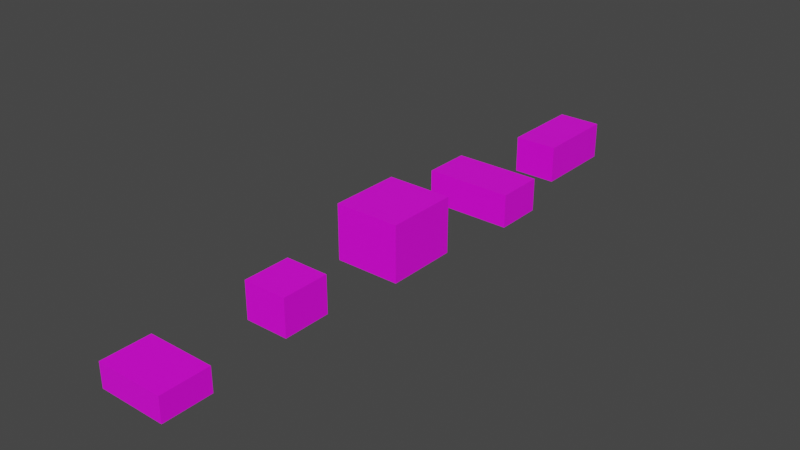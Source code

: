 # Source: Boxes.blend  (saved by Blender 3.4.6; exported with 4.5.12 LTS)
import bpy
from mathutils import Matrix  # noqa: F401  (used for matrix-valued properties, if any)

bpy.ops.wm.read_factory_settings(use_empty=True)
scene = bpy.context.scene
scene.name = 'Scene'

# ---- images (referenced by path relative to the original .blend; pixels are not part of the script)
import os
ASSET_DIR = os.environ.get("B2B_ASSET_DIR", "")  # directory of the original .blend (textures are referenced by path, not embedded)
HERE = os.path.dirname(os.path.abspath(__file__))  # packed textures are extracted next to this script under _unpacked/

def load_image(name, relpath, width, height, colorspace="sRGB"):
    """Load a texture the original file referenced (path relative to the .blend, or extracted next to this script)."""
    p = next((c for c in (os.path.join(HERE, relpath), os.path.join(ASSET_DIR, relpath)) if relpath and os.path.exists(c)), "")
    if p:
        img = bpy.data.images.load(p, check_existing=True)
        img.name = name
    else:  # same state as the original file: an image datablock whose file is absent (Cycles renders it pink)
        img = bpy.data.images.new(name, width, height)
        img.source = "FILE"
        img.filepath = "//" + (relpath or name)
    img.colorspace_settings.name = colorspace
    return img
img_boxtexture_png = load_image('BoxTexture.png', 'BoxTexture.png', 1024, 1024, 'sRGB')

# ---- materials (node trees are filled in below, after node groups)
mat_material_001 = bpy.data.materials.new('Material.001')
mat_material_001.use_transparent_shadow = False

# ---- material node trees
mat_material_001.use_nodes = True; mat_material_001.node_tree.nodes.clear()
_N = mat_material_001.node_tree.nodes; _L = mat_material_001.node_tree.links
n0 = _N.new('ShaderNodeBsdfPrincipled'); n0.name = 'Principled BSDF'; n0.location = (10, 300)
n0.distribution = 'GGX'
n0.subsurface_method = 'RANDOM_WALK_SKIN'
n0.inputs[3].default_value = 1.45
n0.inputs[27].default_value = (0.0, 0.0, 0.0, 1.0)
n0.inputs[28].default_value = 1.0
n1 = _N.new('ShaderNodeOutputMaterial'); n1.name = 'Material Output'; n1.location = (300, 300)
n2 = _N.new('ShaderNodeTexImage'); n2.name = 'Image Texture'; n2.location = (-280, 276)
n2.image = img_boxtexture_png
n2.interpolation = 'Closest'
_L.new(n0.outputs[0], n1.inputs[0])
_L.new(n2.outputs[0], n0.inputs[0])
n1.is_active_output = True

# ---- world
world_world = bpy.data.worlds.new('World'); scene.world = world_world
world_world.use_nodes = True; world_world.node_tree.nodes.clear()
_N = world_world.node_tree.nodes; _L = world_world.node_tree.links
n0 = _N.new('ShaderNodeOutputWorld'); n0.name = 'World Output'; n0.location = (300, 300)
n1 = _N.new('ShaderNodeBackground'); n1.name = 'Background'; n1.location = (10, 300)
n1.inputs[0].default_value = (0.05088, 0.05088, 0.05088, 1.0)
_L.new(n1.outputs[0], n0.inputs[0])
n0.is_active_output = True
world_world.color = (0.05088, 0.05088, 0.05088)
world_world.use_sun_shadow = False
world_world.sun_shadow_jitter_overblur = 0.0

# ---- meshes
me_cube_002 = bpy.data.meshes.new('Cube.002')
me_cube_002.from_pydata([(-0.125, -0.09, -0.045), (-0.125, -0.09, 0.045), (-0.125, 0.09, -0.045), (-0.125, 0.09, 0.045), (0.125, -0.09, -0.045), (0.125, -0.09, 0.045), (0.125, 0.09, -0.045), (0.125, 0.09, 0.045)], [], [(0, 1, 3, 2), (2, 3, 7, 6), (6, 7, 5, 4), (4, 5, 1, 0), (2, 6, 4, 0), (7, 3, 1, 5)])
_uv = me_cube_002.uv_layers.new(name='UVMap')
_uv.uv.foreach_set('vector', [0.625, 0.875, 0.7969, 0.875, 0.7969, 0.125, 0.625, 0.125, 0.6094, 1.0, 0.4375, 1.0, 0.4375, 0.0, 0.6094, 0.0, 0.4375, 0.625, 0.4375, 0.9688, 0.0625, 0.9688, 0.0625, 0.625, 0.4375, 0.0, 0.625, 0.0, 0.625, 1.0, 0.4375, 1.0, 0.6562, 0.9062, 0.6562, 0.5938, 0.5625, 0.5938, 0.5625, 0.9062, 0.4375, 0.0, 0.4375, 1.0, 0.0625, 1.0, 0.0625, 0.0])
me_cube_002.materials.append(mat_material_001)
me_cube_002.update()
me_cube_003 = bpy.data.meshes.new('Cube.003')
me_cube_003.from_pydata([(-0.08201, -0.09, -0.06977), (-0.08201, -0.09, 0.06977), (-0.08201, 0.09, -0.06977), (-0.08201, 0.09, 0.06977), (0.08201, -0.09, -0.06977), (0.08201, -0.09, 0.06977), (0.08201, 0.09, -0.06977), (0.08201, 0.09, 0.06977)], [], [(0, 1, 3, 2), (2, 3, 7, 6), (6, 7, 5, 4), (4, 5, 1, 0), (2, 6, 4, 0), (7, 3, 1, 5)])
_uv = me_cube_003.uv_layers.new(name='UVMap')
_uv.uv.foreach_set('vector', [0.625, 0.875, 0.7969, 0.875, 0.7969, 0.125, 0.625, 0.125, 0.6094, 0.819, 0.4375, 0.819, 0.4375, 0.1629, 0.6094, 0.1629, 0.4375, 0.625, 0.4375, 0.9688, 0.0625, 0.9688, 0.0625, 0.625, 0.4375, 0.1629, 0.625, 0.1629, 0.625, 0.819, 0.4375, 0.819, 0.6562, 0.8497, 0.6562, 0.6447, 0.5625, 0.6447, 0.5625, 0.8497, 0.4375, 0.1629, 0.4375, 0.819, 0.0625, 0.819, 0.0625, 0.1629])
me_cube_003.materials.append(mat_material_001)
me_cube_003.update()
me_cube_004 = bpy.data.meshes.new('Cube.004')
me_cube_004.from_pydata([(-0.123, -0.135, -0.1047), (-0.123, -0.135, 0.1047), (-0.123, 0.135, -0.1047), (-0.123, 0.135, 0.1047), (0.123, -0.135, -0.1047), (0.123, -0.135, 0.1047), (0.123, 0.135, -0.1047), (0.123, 0.135, 0.1047)], [], [(0, 1, 3, 2), (2, 3, 7, 6), (6, 7, 5, 4), (4, 5, 1, 0), (2, 6, 4, 0), (7, 3, 1, 5)])
_uv = me_cube_004.uv_layers.new(name='UVMap')
_uv.uv.foreach_set('vector', [0.5781, 1.062, 0.8438, 1.062, 0.8438, -0.0625, 0.5781, -0.0625, -0.2031, 0.0, 0.0625, 0.0, 0.0625, 1.0, -0.2031, 1.0, 0.5312, 0.6562, 0.5312, 1.188, -0.03125, 1.188, -0.03125, 0.6562, 0.3906, 0.0, 0.6719, 0.0, 0.6719, 1.0, 0.3906, 1.0, 0.6562, 0.8497, 0.6562, 0.6447, 0.5625, 0.6447, 0.5625, 0.8497, -0.03125, 1.0, -0.03125, 0.0, 0.5312, 0.0, 0.5312, 1.0])
me_cube_004.materials.append(mat_material_001)
me_cube_004.update()
me_cube_005 = bpy.data.meshes.new('Cube.005')
me_cube_005.from_pydata([(-0.164, -0.09, -0.06279), (-0.164, -0.09, 0.06279), (-0.164, 0.09, -0.06279), (-0.164, 0.09, 0.06279), (0.164, -0.09, -0.06279), (0.164, -0.09, 0.06279), (0.164, 0.09, -0.06279), (0.164, 0.09, 0.06279)], [], [(0, 1, 3, 2), (2, 3, 7, 6), (6, 7, 5, 4), (4, 5, 1, 0), (2, 6, 4, 0), (7, 3, 1, 5)])
_uv = me_cube_005.uv_layers.new(name='UVMap')
_uv.uv.foreach_set('vector', [0.625, 0.875, 0.7797, 0.875, 0.7812, 0.09375, 0.625, 0.09375, 0.6094, 1.219, 0.4531, 1.219, 0.4531, -0.25, 0.6094, -0.25, 0.4531, 0.625, 0.4531, 0.9375, 0.0625, 0.9344, 0.0625, 0.625, 0.4375, -0.25, 0.6094, -0.25, 0.6094, 1.219, 0.4375, 1.219, 0.6562, 0.8497, 0.6562, 0.6447, 0.5625, 0.6447, 0.5625, 0.8497, 0.4531, -0.25, 0.4531, 1.219, 0.0625, 1.219, 0.0625, -0.25])
me_cube_005.materials.append(mat_material_001)
me_cube_005.update()
me_cube_006 = bpy.data.meshes.new('Cube.006')
me_cube_006.from_pydata([(-0.08201, -0.1575, -0.06977), (-0.08201, -0.1575, 0.06977), (-0.08201, 0.1575, -0.06977), (-0.08201, 0.1575, 0.06977), (0.08201, -0.1575, -0.06977), (0.08201, -0.1575, 0.06977), (0.08201, 0.1575, -0.06977), (0.08201, 0.1575, 0.06977)], [], [(0, 1, 3, 2), (2, 3, 7, 6), (6, 7, 5, 4), (4, 5, 1, 0), (2, 6, 4, 0), (7, 3, 1, 5)])
_uv = me_cube_006.uv_layers.new(name='UVMap')
_uv.uv.foreach_set('vector', [0.625, 1.125, 0.7969, 1.125, 0.7969, -0.125, 0.625, -0.125, 0.6094, 0.819, 0.4375, 0.819, 0.4375, 0.1629, 0.6094, 0.1629, 0.5625, 0.625, 0.5625, 0.9688, -0.0625, 0.9688, -0.0625, 0.625, 0.4375, 0.1629, 0.625, 0.1629, 0.625, 0.819, 0.4375, 0.819, 0.6562, 0.8497, 0.6562, 0.6447, 0.5625, 0.6447, 0.5625, 0.8497, 0.5625, 0.1562, 0.5625, 0.8125, -0.0625, 0.8125, -0.0625, 0.1562])
me_cube_006.materials.append(mat_material_001)
me_cube_006.update()

# ---- objects
ob_cube = bpy.data.objects.new('Cube', me_cube_002)
ob_cube_001 = bpy.data.objects.new('Cube.001', me_cube_003)
ob_cube_002 = bpy.data.objects.new('Cube.002', me_cube_004)
ob_cube_003 = bpy.data.objects.new('Cube.003', me_cube_005)
ob_cube_004 = bpy.data.objects.new('Cube.004', me_cube_006)

# ---- transforms, parenting, visibility, modifiers, constraints
ob_cube.location = (0.0, 0.0, 0.045)
ob_cube_001.location = (0.002263, 0.5, 0.06977)
ob_cube_002.location = (0.002263, 1.0, 0.1047)
ob_cube_003.location = (0.002263, 1.5, 0.06279)
ob_cube_004.location = (0.002263, 2.0, 0.06977)

# ---- collection membership
scene.collection.objects.link(ob_cube)
scene.collection.objects.link(ob_cube_001)
scene.collection.objects.link(ob_cube_002)
scene.collection.objects.link(ob_cube_003)
scene.collection.objects.link(ob_cube_004)

# ---- scene / render settings (as saved in the file)
scene.frame_start = 1; scene.frame_end = 250; scene.frame_set(1)
scene.render.engine = 'BLENDER_EEVEE_NEXT'
scene.cycles.sampling_pattern = 'TABULATED_SOBOL'
scene.cycles.use_light_tree = False
scene.view_settings.view_transform = 'Filmic'
bpy.context.view_layer.update()

# ---- added for rendering (the .blend has no active camera and no usable light): camera, sun
cam_auto = bpy.data.cameras.new('AutoCamera')
cam_auto.lens = 50.0
cam_auto.sensor_width = 36.0
cam_auto.clip_end = 1000.0
ob_auto_camera = bpy.data.objects.new('AutoCamera', cam_auto)
scene.collection.objects.link(ob_auto_camera)
ob_auto_camera.location = (2.11264, -1.49871, 1.79296)
ob_auto_camera.rotation_euler = (1.09748, -7.21219e-08, 0.694738)
scene.camera = ob_auto_camera
light_auto_sun = bpy.data.lights.new('AutoSun', 'SUN')
light_auto_sun.energy = 3.0
light_auto_sun.angle = 0.0523599
ob_auto_sun = bpy.data.objects.new('AutoSun', light_auto_sun)
scene.collection.objects.link(ob_auto_sun)
ob_auto_sun.rotation_euler = (0.872665, 0.174533, 0.523599)
bpy.context.view_layer.update()
